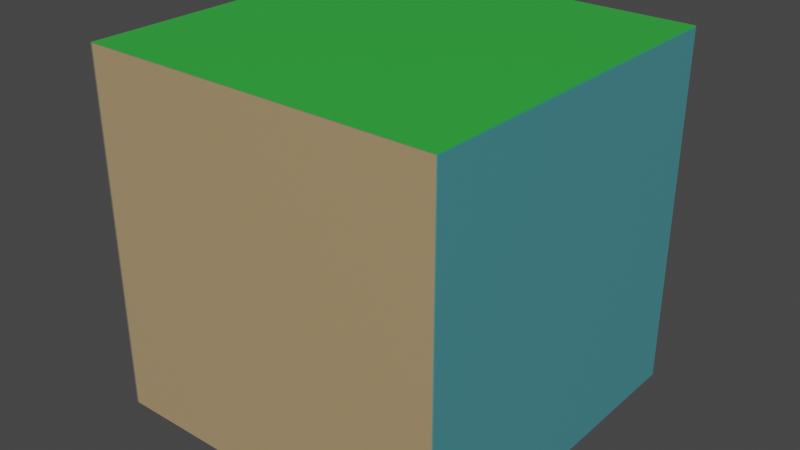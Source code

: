 # Source: uv-mapping-1.blend  (saved by Blender 2.83.18; exported with 4.5.12 LTS)
import bpy
from mathutils import Matrix  # noqa: F401  (used for matrix-valued properties, if any)

bpy.ops.wm.read_factory_settings(use_empty=True)
scene = bpy.context.scene
scene.name = 'Scene'

# ---- collections
col_collection = bpy.data.collections.new('Collection'); scene.collection.children.link(col_collection)

# ---- images (referenced by path relative to the original .blend; pixels are not part of the script)
import os
ASSET_DIR = os.environ.get("B2B_ASSET_DIR", "")  # directory of the original .blend (textures are referenced by path, not embedded)
HERE = os.path.dirname(os.path.abspath(__file__))  # packed textures are extracted next to this script under _unpacked/

def load_image(name, relpath, width, height, colorspace="sRGB"):
    """Load a texture the original file referenced (path relative to the .blend, or extracted next to this script)."""
    p = next((c for c in (os.path.join(HERE, relpath), os.path.join(ASSET_DIR, relpath)) if relpath and os.path.exists(c)), "")
    if p:
        img = bpy.data.images.load(p, check_existing=True)
        img.name = name
    else:  # same state as the original file: an image datablock whose file is absent (Cycles renders it pink)
        img = bpy.data.images.new(name, width, height)
        img.source = "FILE"
        img.filepath = "//" + (relpath or name)
    img.colorspace_settings.name = colorspace
    return img
img_base_cube_uv_texture_png_001 = load_image('Base-Cube-UV-Texture.png.001', '_unpacked/Base-Cube-UV-Texture.91e7c061.png', 1024, 1024, 'sRGB')

# ---- materials (node trees are filled in below, after node groups)
mat_base_material = bpy.data.materials.new('Base Material')
mat_base_material.use_transparent_shadow = False

# ---- material node trees
mat_base_material.use_nodes = True; mat_base_material.node_tree.nodes.clear()
_N = mat_base_material.node_tree.nodes; _L = mat_base_material.node_tree.links
n0 = _N.new('ShaderNodeBsdfPrincipled'); n0.name = 'Principled BSDF'; n0.location = (10, 300)
n0.distribution = 'GGX'
n0.subsurface_method = 'BURLEY'
n0.inputs[3].default_value = 1.45
n0.inputs[27].default_value = (0.0, 0.0, 0.0, 1.0)
n0.inputs[28].default_value = 1.0
n1 = _N.new('ShaderNodeOutputMaterial'); n1.name = 'Material Output'; n1.location = (300, 300)
n2 = _N.new('ShaderNodeTexImage'); n2.name = 'Image Texture'; n2.location = (-280, 260)
n2.image = img_base_cube_uv_texture_png_001
_L.new(n0.outputs[0], n1.inputs[0])
_L.new(n2.outputs[0], n0.inputs[0])
n1.is_active_output = True

# ---- world
world_world = bpy.data.worlds.new('World'); scene.world = world_world
world_world.use_nodes = True; world_world.node_tree.nodes.clear()
_N = world_world.node_tree.nodes; _L = world_world.node_tree.links
n0 = _N.new('ShaderNodeOutputWorld'); n0.name = 'World Output'; n0.location = (300, 300)
n1 = _N.new('ShaderNodeBackground'); n1.name = 'Background'; n1.location = (10, 300)
n1.inputs[0].default_value = (0.05088, 0.05088, 0.05088, 1.0)
_L.new(n1.outputs[0], n0.inputs[0])
n0.is_active_output = True
world_world.color = (0.05088, 0.05088, 0.05088)
world_world.use_sun_shadow = False
world_world.sun_shadow_jitter_overblur = 0.0

# ---- meshes
me_cube = bpy.data.meshes.new('Cube')
me_cube.from_pydata([(-1.0, -1.0, -1.0), (-1.0, -1.0, 1.0), (-1.0, 1.0, -1.0), (-1.0, 1.0, 1.0), (1.0, -1.0, -1.0), (1.0, -1.0, 1.0), (1.0, 1.0, -1.0), (1.0, 1.0, 1.0)], [], [(0, 1, 3, 2), (2, 3, 7, 6), (6, 7, 5, 4), (4, 5, 1, 0), (2, 6, 4, 0), (7, 3, 1, 5)])
_uv = me_cube.uv_layers.new(name='UVMap')
_uv.uv.foreach_set('vector', [0.375, 0.0, 0.625, 0.0, 0.625, 0.25, 0.375, 0.25, 0.375, 0.25, 0.625, 0.25, 0.625, 0.5, 0.375, 0.5, 0.375, 0.5, 0.625, 0.5, 0.625, 0.75, 0.375, 0.75, 0.375, 0.75, 0.625, 0.75, 0.625, 1.0, 0.375, 1.0, 0.125, 0.5, 0.375, 0.5, 0.375, 0.75, 0.125, 0.75, 0.625, 0.5, 0.875, 0.5, 0.875, 0.75, 0.625, 0.75])
me_cube.materials.append(mat_base_material)
me_cube.use_remesh_fix_poles = True
me_cube.use_remesh_preserve_attributes = False
me_cube.use_mirror_vertex_groups = False
me_cube.update()

# ---- objects
ob_cube = bpy.data.objects.new('Cube', me_cube)

# ---- transforms, parenting, visibility, modifiers, constraints
ob_cube.location = (0.0, 0.0, 0.0)
ob_cube.lineart.crease_threshold = 0.0

# ---- collection membership
col_collection.objects.link(ob_cube)

# ---- scene / render settings (as saved in the file)
scene.frame_start = 1; scene.frame_end = 250; scene.frame_set(1)
scene.render.engine = 'BLENDER_EEVEE_NEXT'
scene.cycles.use_denoising = False
scene.cycles.samples = 128
scene.cycles.sampling_pattern = 'TABULATED_SOBOL'
scene.cycles.use_adaptive_sampling = False
scene.cycles.use_light_tree = False
scene.view_settings.view_transform = 'Filmic'
bpy.context.view_layer.update()

# ---- added for rendering (the .blend has no active camera and no usable light): camera, sun
cam_auto = bpy.data.cameras.new('AutoCamera')
cam_auto.lens = 50.0
cam_auto.sensor_width = 36.0
cam_auto.clip_end = 1000.0
ob_auto_camera = bpy.data.objects.new('AutoCamera', cam_auto)
scene.collection.objects.link(ob_auto_camera)
ob_auto_camera.location = (3.20507, -3.84609, 2.56406)
ob_auto_camera.rotation_euler = (1.09748, -7.21219e-08, 0.694738)
scene.camera = ob_auto_camera
light_auto_sun = bpy.data.lights.new('AutoSun', 'SUN')
light_auto_sun.energy = 3.0
light_auto_sun.angle = 0.0523599
ob_auto_sun = bpy.data.objects.new('AutoSun', light_auto_sun)
scene.collection.objects.link(ob_auto_sun)
ob_auto_sun.rotation_euler = (0.872665, 0.174533, 0.523599)
bpy.context.view_layer.update()
